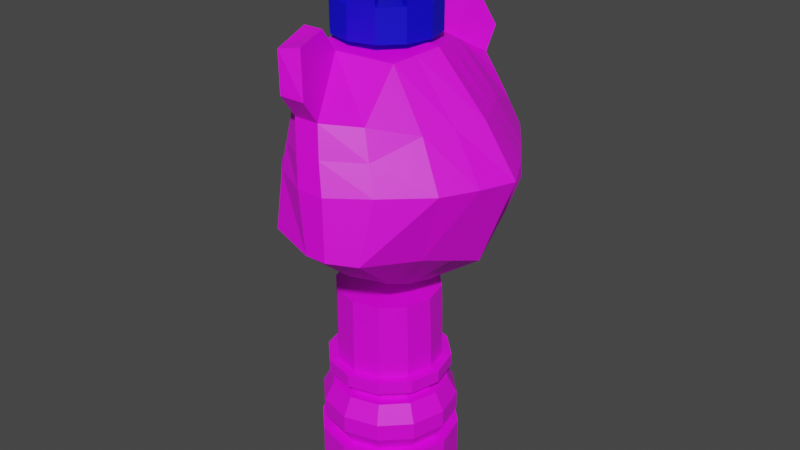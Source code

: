 # Source: QueenLioness.blend  (saved by Blender 2.93.21; exported with 4.5.12 LTS)
import bpy
from mathutils import Matrix  # noqa: F401  (used for matrix-valued properties, if any)

bpy.ops.wm.read_factory_settings(use_empty=True)
scene = bpy.context.scene
scene.name = 'Scene'

# ---- collections
col_collection = bpy.data.collections.new('Collection'); scene.collection.children.link(col_collection)

# ---- images (referenced by path relative to the original .blend; pixels are not part of the script)
import os
ASSET_DIR = os.environ.get("B2B_ASSET_DIR", "")  # directory of the original .blend (textures are referenced by path, not embedded)
HERE = os.path.dirname(os.path.abspath(__file__))  # packed textures are extracted next to this script under _unpacked/

def load_image(name, relpath, width, height, colorspace="sRGB"):
    """Load a texture the original file referenced (path relative to the .blend, or extracted next to this script)."""
    p = next((c for c in (os.path.join(HERE, relpath), os.path.join(ASSET_DIR, relpath)) if relpath and os.path.exists(c)), "")
    if p:
        img = bpy.data.images.load(p, check_existing=True)
        img.name = name
    else:  # same state as the original file: an image datablock whose file is absent (Cycles renders it pink)
        img = bpy.data.images.new(name, width, height)
        img.source = "FILE"
        img.filepath = "//" + (relpath or name)
    img.colorspace_settings.name = colorspace
    return img
img_pallete_jpg = load_image('Pallete.jpg', 'Reference/Pallete.jpg', 1024, 1024, 'sRGB')

# ---- materials (node trees are filled in below, after node groups)
mat_mypalletecolors = bpy.data.materials.new('MyPalleteColors')
mat_mypalletecolors.use_transparent_shadow = False
mat_equipment = bpy.data.materials.new('Equipment')
mat_equipment.use_transparent_shadow = False

# ---- material node trees
mat_mypalletecolors.use_nodes = True; mat_mypalletecolors.node_tree.nodes.clear()
_N = mat_mypalletecolors.node_tree.nodes; _L = mat_mypalletecolors.node_tree.links
n0 = _N.new('ShaderNodeBsdfPrincipled'); n0.name = 'Principled BSDF'; n0.location = (10, 300)
n0.distribution = 'GGX'
n0.subsurface_method = 'BURLEY'
n0.inputs[3].default_value = 1.45
n0.inputs[27].default_value = (0.0, 0.0, 0.0, 1.0)
n0.inputs[28].default_value = 1.0
n1 = _N.new('ShaderNodeOutputMaterial'); n1.name = 'Material Output'; n1.location = (300, 300)
n2 = _N.new('ShaderNodeTexImage'); n2.name = 'Image Texture'; n2.location = (-393, 236)
n2.image = img_pallete_jpg
_L.new(n0.outputs[0], n1.inputs[0])
_L.new(n2.outputs[0], n0.inputs[0])
n1.is_active_output = True
mat_equipment.use_nodes = True; mat_equipment.node_tree.nodes.clear()
_N = mat_equipment.node_tree.nodes; _L = mat_equipment.node_tree.links
n0 = _N.new('ShaderNodeBsdfPrincipled'); n0.name = 'Principled BSDF'; n0.location = (10, 300)
n0.distribution = 'GGX'
n0.subsurface_method = 'BURLEY'
n0.inputs[0].default_value = (0.003321, 0.0, 0.8, 1.0)
n0.inputs[3].default_value = 1.45
n0.inputs[27].default_value = (0.0, 0.0, 0.0, 1.0)
n0.inputs[28].default_value = 1.0
n1 = _N.new('ShaderNodeOutputMaterial'); n1.name = 'Material Output'; n1.location = (300, 300)
_L.new(n0.outputs[0], n1.inputs[0])
n1.is_active_output = True

# ---- world
world_world = bpy.data.worlds.new('World'); scene.world = world_world
world_world.use_nodes = True; world_world.node_tree.nodes.clear()
_N = world_world.node_tree.nodes; _L = world_world.node_tree.links
n0 = _N.new('ShaderNodeOutputWorld'); n0.name = 'World Output'; n0.location = (300, 300)
n1 = _N.new('ShaderNodeBackground'); n1.name = 'Background'; n1.location = (10, 300)
n1.inputs[0].default_value = (0.05088, 0.05088, 0.05088, 1.0)
_L.new(n1.outputs[0], n0.inputs[0])
n0.is_active_output = True
world_world.color = (0.05088, 0.05088, 0.05088)
world_world.use_sun_shadow = False
world_world.sun_shadow_jitter_overblur = 0.0

# ---- meshes
me_cube_002 = bpy.data.meshes.new('Cube.002')
me_cube_002.from_pydata([(-0.1806, 0.07952, 0.5996), (-0.2408, -0.05224, 0.614), (-0.2534, -0.04334, 0.6407), (-0.1935, 0.08539, 0.6468), (-0.2534, 0.05104, 0.6407), (-0.1938, -0.07749, 0.6462), (-0.2556, 0.04689, 0.6575), (-0.2147, 0.07049, 0.6829), (-0.2556, -0.03783, 0.6575), (-0.2147, -0.06373, 0.6827), (-0.2408, 0.05746, 0.6149), (-0.175, -0.07581, 0.588), (-0.07378, -0.1442, 0.5901), (0.1017, -0.09412, 0.9607), (-0.1019, -0.1091, 0.9198), (0.1134, -0.126, 0.5275), (-0.1014, 0.1102, 0.921), (0.1106, 0.1369, 0.5293), (-0.0708, 0.1541, 0.5919), (0.104, 0.09684, 0.9617), (-0.1419, 0.002338, 0.9298), (-0.1116, 0.003626, 0.5087), (0.1146, 0.003381, 0.4828), (0.1277, 0.003381, 0.9739), (-0.04609, 0.2598, 0.6508), (0.1186, 0.1993, 0.8747), (-0.03509, 0.2107, 0.8641), (0.1179, -0.1915, 0.8731), (0.1539, -0.2526, 0.6317), (-0.05249, -0.1937, 0.8884), (-0.04646, -0.2576, 0.6475), (0.1536, 0.2613, 0.6317), (0.1635, 0.2303, 0.7612), (-0.1138, -0.1498, 0.7608), (0.2455, -0.1416, 0.7576), (0.2224, 0.1482, 0.7594), (-0.1135, 0.1554, 0.7623), (0.3095, 0.003277, 0.7564), (-0.2089, 0.002553, 0.7974), (-0.04912, 0.2436, 0.7616), (-0.04997, -0.2353, 0.7596), (0.163, -0.2221, 0.7592), (-0.01543, 0.1227, 0.9696), (0.04345, -0.162, 0.5351), (-0.01301, -0.1213, 0.9683), (0.04635, 0.1738, 0.5374), (-0.0438, 0.003277, 0.9852), (0.004162, 0.003277, 0.4742), (0.1052, 0.3005, 0.6396), (0.05633, 0.2535, 0.887), (0.1052, -0.2902, 0.6396), (0.05657, -0.2457, 0.882), (0.09201, -0.2789, 0.7608), (0.09252, 0.2816, 0.7633), (-0.06028, 0.1227, 0.9696), (-0.01666, -0.162, 0.5468), (-0.05726, -0.1213, 0.9683), (-0.01299, 0.1738, 0.5491), (0.0589, 0.3005, 0.6396), (-0.0785, 0.003277, 0.9852), (-0.06888, 0.003277, 0.4906), (0.001519, -0.2457, 0.882), (0.03417, -0.2789, 0.7608), (0.001164, 0.2535, 0.887), (0.05873, -0.2902, 0.6396), (0.03497, 0.2816, 0.7633), (-0.1952, 0.05824, 0.5731), (-0.1958, -0.05139, 0.5691), (0.1595, 0.003204, 0.006511), (0.1595, 0.003204, 0.09511), (0.139, -0.07334, 0.006511), (0.139, -0.07334, 0.09511), (0.08293, -0.1294, 0.006511), (0.08293, -0.1294, 0.09511), (0.00639, -0.1499, 0.006511), (0.00639, -0.1499, 0.09511), (-0.07015, -0.1294, 0.006511), (-0.07015, -0.1294, 0.09511), (-0.1262, -0.07334, 0.006511), (-0.1262, -0.07334, 0.09511), (-0.1467, 0.003204, 0.006511), (-0.1467, 0.003204, 0.09511), (-0.1262, 0.07975, 0.006511), (-0.1262, 0.07975, 0.09511), (-0.07015, 0.1358, 0.006511), (-0.07015, 0.1358, 0.09511), (0.00639, 0.1563, 0.006511), (0.00639, 0.1563, 0.09511), (0.08293, 0.1358, 0.006511), (0.08293, 0.1358, 0.09511), (0.139, 0.07975, 0.006511), (0.139, 0.07975, 0.09511), (0.1162, -0.0602, 0.09511), (0.1332, 0.003204, 0.09511), (0.06979, -0.1066, 0.09511), (0.00639, -0.1236, 0.09511), (-0.05701, -0.1066, 0.09511), (-0.1034, -0.0602, 0.09511), (-0.1204, 0.003204, 0.09511), (-0.1034, 0.06661, 0.09511), (-0.05701, 0.113, 0.09511), (0.00639, 0.13, 0.09511), (0.06979, 0.113, 0.09511), (0.1162, 0.06661, 0.09511), (0.1355, -0.07136, 0.1332), (0.1555, 0.003204, 0.1332), (0.08096, -0.1259, 0.1332), (0.00639, -0.1459, 0.1332), (-0.06818, -0.1259, 0.1332), (-0.1228, -0.07136, 0.1332), (-0.1427, 0.003204, 0.1332), (-0.1228, 0.07777, 0.1332), (-0.06818, 0.1324, 0.1332), (0.00639, 0.1523, 0.1332), (0.08096, 0.1324, 0.1332), (0.1355, 0.07777, 0.1332), (0.1355, -0.07136, 0.1713), (0.1555, 0.003204, 0.1713), (0.08096, -0.1259, 0.1713), (0.00639, -0.1459, 0.1713), (-0.06818, -0.1259, 0.1713), (-0.1228, -0.07136, 0.1713), (-0.1427, 0.003204, 0.1713), (-0.1228, 0.07777, 0.1713), (-0.06818, 0.1324, 0.1713), (0.00639, 0.1523, 0.1713), (0.08096, 0.1324, 0.1713), (0.1355, 0.07777, 0.1713), (0.1172, -0.06078, 0.2111), (0.1344, 0.003204, 0.2111), (0.07037, -0.1076, 0.2111), (0.00639, -0.1248, 0.2111), (-0.05759, -0.1076, 0.2111), (-0.1044, -0.06078, 0.2111), (-0.1216, 0.003204, 0.2111), (-0.1044, 0.06718, 0.2111), (-0.05759, 0.114, 0.2111), (0.00639, 0.1312, 0.2111), (0.07037, 0.114, 0.2111), (0.1172, 0.06718, 0.2111), (0.09951, -0.05056, 0.2111), (0.1139, 0.003204, 0.2111), (0.06015, -0.08992, 0.2111), (0.00639, -0.1043, 0.2111), (-0.04737, -0.08992, 0.2111), (-0.08673, -0.05056, 0.2111), (-0.1011, 0.003204, 0.2111), (-0.08673, 0.05697, 0.2111), (-0.04737, 0.09632, 0.2111), (0.00639, 0.1107, 0.2111), (0.06015, 0.09632, 0.2111), (0.09951, 0.05697, 0.2111), (0.09951, -0.05056, 0.2278), (0.1139, 0.003204, 0.2278), (0.06015, -0.08992, 0.2278), (0.00639, -0.1043, 0.2278), (-0.04737, -0.08992, 0.2278), (-0.08673, -0.05056, 0.2278), (-0.1011, 0.003204, 0.2278), (-0.08673, 0.05697, 0.2278), (-0.04737, 0.09632, 0.2278), (0.00639, 0.1107, 0.2278), (0.06015, 0.09632, 0.2278), (0.09951, 0.05697, 0.2278), (0.1233, -0.06427, 0.2418), (0.1413, 0.003204, 0.2418), (0.07386, -0.1137, 0.2418), (0.00639, -0.1317, 0.2418), (-0.06108, -0.1137, 0.2418), (-0.1105, -0.06427, 0.2418), (-0.1286, 0.003204, 0.2418), (-0.1105, 0.07068, 0.2418), (-0.06108, 0.1201, 0.2418), (0.00639, 0.1381, 0.2418), (0.07386, 0.1201, 0.2418), (0.1233, 0.07068, 0.2418), (0.1233, -0.06427, 0.2695), (0.1413, 0.003204, 0.2695), (0.07386, -0.1137, 0.2695), (0.00639, -0.1317, 0.2695), (-0.06108, -0.1137, 0.2695), (-0.1105, -0.06427, 0.2695), (-0.1286, 0.003204, 0.2695), (-0.1105, 0.07068, 0.2695), (-0.06108, 0.1201, 0.2695), (0.00639, 0.1381, 0.2695), (0.07386, 0.1201, 0.2695), (0.1233, 0.07068, 0.2695), (0.1056, -0.05406, 0.2695), (0.1209, 0.003204, 0.2695), (0.06366, -0.09598, 0.2695), (0.00639, -0.1113, 0.2695), (-0.05087, -0.09598, 0.2695), (-0.0928, -0.05406, 0.2695), (-0.1081, 0.003204, 0.2695), (-0.0928, 0.06047, 0.2695), (-0.05087, 0.1024, 0.2695), (0.00639, 0.1177, 0.2695), (0.06366, 0.1024, 0.2695), (0.1056, 0.06047, 0.2695), (0.1056, -0.0591, 0.4404), (0.1209, -0.00417, 0.4404), (0.06366, -0.09736, 0.4404), (0.00639, -0.1113, 0.4404), (-0.05087, -0.09598, 0.4404), (-0.0928, -0.05406, 0.4404), (-0.1081, 0.003204, 0.4404), (-0.0928, 0.06047, 0.4404), (-0.05087, 0.1024, 0.4404), (0.00639, 0.1177, 0.4404), (0.06366, 0.101, 0.4404), (0.1056, 0.05543, 0.4404), (-0.2186, 0.3174, 0.2599), (-0.2186, 0.3174, 0.6027), (-0.2083, 0.3174, 0.2599), (-0.2083, 0.3174, 0.6027), (-0.2186, 0.2302, 0.2599), (-0.2186, 0.2302, 0.6027), (-0.2083, 0.2302, 0.2599), (-0.2083, 0.2302, 0.6027), (-0.1971, 0.2738, 0.2599), (-0.1971, 0.2738, 0.6426), (-0.2265, 0.2738, 0.2599), (-0.2265, 0.2738, 0.6426), (-0.1929, 0.3467, 0.2566), (-0.2385, 0.3467, 0.2566), (-0.1817, 0.2738, 0.2566), (-0.2385, 0.2008, 0.2566), (-0.1929, 0.2008, 0.2566), (-0.2464, 0.2738, 0.2566), (-0.1929, 0.3467, 0.1937), (-0.2385, 0.3467, 0.1937), (-0.1817, 0.2738, 0.1937), (-0.2385, 0.2008, 0.1937), (-0.1929, 0.2008, 0.1937), (-0.2464, 0.2738, 0.1937), (-0.2074, 0.2956, 0.1937), (-0.2225, 0.2956, 0.1937), (-0.1963, 0.2738, 0.1937), (-0.2225, 0.252, 0.1937), (-0.2074, 0.252, 0.1937), (-0.2304, 0.2738, 0.1937), (-0.2074, 0.2956, 0.08438), (-0.2225, 0.2956, 0.08438), (-0.1963, 0.2738, 0.08438), (-0.2225, 0.252, 0.08438), (-0.2074, 0.252, 0.08438), (-0.2304, 0.2738, 0.08438), (-0.1938, 0.3111, 0.08195), (-0.2361, 0.3111, 0.08195), (-0.1827, 0.2744, 0.08195), (-0.2361, 0.2377, 0.08195), (-0.1938, 0.2377, 0.08195), (-0.244, 0.2744, 0.08195), (-0.1938, 0.3111, 0.04188), (-0.2361, 0.3111, 0.04188), (-0.1827, 0.2744, 0.04188), (-0.2361, 0.2377, 0.04188), (-0.1938, 0.2377, 0.04188), (-0.244, 0.2744, 0.04188), (-0.2793, 0.004205, 0.6323), (-0.2561, 0.003659, 0.6956), (-0.2797, 0.00491, 0.6548), (-0.263, 0.002653, 0.6077), (-0.2054, 0.00245, 0.5526), (-0.08648, -0.1761, 0.6638), (-0.08423, 0.1872, 0.6647), (-0.1292, -0.1226, 0.6568), (-0.1097, -0.09844, 0.5898), (-0.135, 0.004215, 0.5216), (-0.1271, 0.1375, 0.6573), (-0.1067, 0.1103, 0.5924), (-0.2332, 0.003814, 0.7423), (-0.1639, 0.1109, 0.719), (-0.1642, -0.1027, 0.7177), (-0.129, -0.04728, 0.5489), (-0.1256, 0.06305, 0.555), (0.2345, 0.003319, 0.5674), (0.2015, -0.1321, 0.6123), (0.1996, 0.1413, 0.6137), (0.1416, 0.2148, 0.8191), (-0.09992, -0.13, 0.8391), (0.1886, -0.1179, 0.8516), (0.1782, 0.1225, 0.8531), (-0.1014, 0.1332, 0.8406), (0.2386, 0.003329, 0.8577), (-0.1828, 0.002447, 0.8621), (-0.05123, -0.2191, 0.8098), (0.1405, -0.2068, 0.8162), (0.07282, -0.2629, 0.8214), (0.07295, 0.2664, 0.8252), (0.01807, 0.2664, 0.8252), (0.01784, -0.2629, 0.8214), (-0.05099, 0.2271, 0.8129), (-0.2186, 0.3174, 0.2652), (-0.2083, 0.3174, 0.2652), (-0.2083, 0.2302, 0.2652), (-0.2186, 0.2302, 0.2652), (-0.2265, 0.2738, 0.2651), (-0.1971, 0.2738, 0.2651), (-0.05087, -0.09598, 0.3908), (-0.0928, -0.05406, 0.3908), (0.1056, 0.05795, 0.3908), (0.1209, -0.000483, 0.3908), (0.1056, -0.05658, 0.3908), (0.06366, -0.09667, 0.3908), (-0.05087, 0.1024, 0.3908), (0.00639, 0.1177, 0.3908), (-0.1081, 0.003204, 0.3908), (0.00639, -0.1113, 0.3908), (0.06366, 0.1017, 0.3908), (-0.0928, 0.06047, 0.3908), (-0.2711, 0.02671, 0.6356), (-0.2373, 0.0372, 0.692), (-0.2574, 0.03065, 0.6131), (-0.1227, 0.06132, 0.9245), (0.1126, 0.07012, 0.4994), (0.1159, 0.05011, 0.9678), (-0.09468, 0.07043, 0.537), (-0.1727, 0.07699, 0.7882), (0.2709, 0.07575, 0.7579), (-0.02961, 0.06297, 0.9774), (0.02473, 0.08853, 0.4947), (-0.06939, 0.06297, 0.9774), (-0.04828, 0.08853, 0.5065), (-0.2685, 0.02706, 0.6557), (-0.2022, 0.03083, 0.5608), (-0.128, 0.03625, 0.5363), (-0.2037, 0.05529, 0.7364), (0.217, 0.07231, 0.5906), (-0.1505, 0.07105, 0.8544), (0.2084, 0.06293, 0.8554), (-0.2685, -0.01751, 0.6557), (-0.09655, -0.0608, 0.5356), (0.114, -0.0613, 0.4986), (-0.1217, -0.06056, 0.9239), (0.1147, -0.04537, 0.9673), (-0.1727, -0.07392, 0.7871), (0.2825, -0.06918, 0.757), (-0.02841, -0.059, 0.9767), (0.02328, -0.07935, 0.4936), (-0.06788, -0.059, 0.9767), (-0.05011, -0.07935, 0.5054), (-0.2026, -0.02491, 0.5586), (-0.2711, -0.01848, 0.6356), (-0.2373, -0.02952, 0.6917), (-0.2574, -0.02533, 0.6128), (-0.2037, -0.04765, 0.7349), (-0.1301, -0.02371, 0.5327), (0.218, -0.06441, 0.5898), (-0.1498, -0.07007, 0.8537), (0.2136, -0.05727, 0.8546), (-0.06028, 0.1534, 1.018), (-0.01543, 0.1534, 1.018), (-0.03202, 0.2355, 1.036), (0.02436, 0.2479, 1.028), (0.05657, -0.2785, 0.9293), (0.01957, -0.2435, 1.011), (-0.02444, -0.2548, 1.003), (0.001519, -0.2785, 0.9293), (-0.03202, 0.1828, 0.9316), (-0.05726, -0.1541, 1.016), (-0.01301, -0.1541, 1.016), (-0.02444, -0.1908, 0.9201), (0.05633, 0.2842, 0.9357), (0.001164, 0.2842, 0.9357), (0.01957, -0.1795, 0.9279), (0.02436, 0.1952, 0.9238), (-0.02481, -0.1952, 0.9277), (-0.004465, -0.2383, 0.8978), (-0.03175, 0.1879, 0.9395), (-0.0539, 0.1408, 0.9693), (-0.004465, -0.264, 0.9349), (-0.03175, 0.2292, 1.021), (-0.0539, 0.1649, 1.007), (-0.05054, -0.1665, 1.003), (-0.05054, -0.1408, 0.9655), (-0.005745, 0.2433, 0.9046), (-0.02481, -0.2454, 0.9928), (-0.005745, 0.2674, 0.9427), (-0.008743, -0.1902, 0.9314), (0.0116, -0.2332, 0.9015), (-0.01574, 0.1823, 0.9426), (-0.03789, 0.1351, 0.9724), (0.0116, -0.259, 0.9386), (-0.01574, 0.2236, 1.024), (-0.03789, 0.1592, 1.011), (-0.03447, -0.1614, 1.006), (-0.03447, -0.1357, 0.9692), (0.01026, 0.2377, 0.9076), (-0.008743, -0.2404, 0.9966), (0.01026, 0.2618, 0.9458), (0.04232, 0.07947, 1.053), (-3.26e-09, 0.09081, 1.053), (-3.213e-09, 0.1164, 0.9839), (-3.213e-09, 0.1164, 1.053), (0.05512, 0.1016, 0.9839), (0.05512, 0.1016, 1.053), (0.09547, 0.06129, 0.9839), (0.09547, 0.06129, 1.053), (0.1102, 0.00617, 0.9839), (0.1102, 0.00617, 1.053), (0.09547, -0.04895, 0.9839), (0.09547, -0.04895, 1.053), (0.05512, -0.0893, 0.9839), (0.05512, -0.0893, 1.053), (1.343e-08, -0.1041, 0.9839), (1.343e-08, -0.1041, 1.053), (-0.05512, -0.0893, 0.9839), (-0.05512, -0.0893, 1.053), (-0.09547, -0.04895, 0.9839), (-0.09547, -0.04895, 1.053), (-0.1102, 0.00617, 0.9839), (-0.1102, 0.00617, 1.053), (-0.09547, 0.06129, 0.9839), (-0.09547, 0.06129, 1.053), (-0.05512, 0.1016, 0.9839), (-0.05512, 0.1016, 1.053), (0.0733, 0.04849, 1.053), (0.08464, 0.00617, 1.053), (0.0733, -0.03615, 1.053), (0.04232, -0.06713, 1.053), (9.521e-09, -0.07847, 1.053), (-0.04232, -0.06713, 1.053), (-0.0733, -0.03615, 1.053), (-0.08464, 0.00617, 1.053), (-0.0733, 0.04849, 1.053), (-0.04232, 0.07947, 1.053), (0.08464, 0.00617, 1.118), (0.1102, 0.00617, 1.118), (0.09547, 0.06129, 1.118), (0.0733, 0.04849, 1.118), (-3.26e-09, 0.09081, 1.118), (-0.04232, 0.07947, 1.118), (0.04232, -0.06713, 1.118), (0.05512, -0.0893, 1.118), (-0.0733, 0.04849, 1.118), (-0.08464, 0.00617, 1.118), (0.05512, 0.1016, 1.118), (0.09547, -0.04895, 1.118), (0.0733, -0.03615, 1.118), (-0.04232, -0.06713, 1.118), (-0.05512, -0.0893, 1.118), (-0.0733, -0.03615, 1.118), (1.343e-08, -0.1041, 1.118), (9.521e-09, -0.07847, 1.118), (-0.1102, 0.00617, 1.118), (-0.09547, -0.04895, 1.118), (0.04232, 0.07947, 1.118), (-3.213e-09, 0.1164, 1.118), (-0.05512, 0.1016, 1.118), (-0.09547, 0.06129, 1.118)], [], [(342, 55, 12, 333), (58, 57, 18, 24), (61, 363, 29), (325, 313, 7, 6), (9, 8, 2, 5), (325, 6, 4, 312), (344, 346, 1, 2), (312, 314, 263, 260), (6, 7, 3, 4), (351, 336, 13, 282), (341, 59, 20, 335), (324, 60, 21, 318), (350, 335, 20, 286), (282, 13, 27, 288), (323, 54, 16, 315), (331, 317, 23, 285), (292, 61, 29, 287), (284, 16, 26, 293), (330, 315, 16, 284), (54, 360, 26, 16), (55, 64, 30, 12), (287, 29, 14, 281), (280, 25, 19, 283), (31, 279, 17), (30, 265, 12), (36, 266, 270, 273), (18, 266, 24), (64, 62, 40, 30), (316, 329, 277, 22), (15, 278, 28), (333, 12, 268, 275, 348), (334, 349, 278, 15), (58, 65, 53, 48), (50, 43, 15, 28), (291, 63, 49, 290), (322, 45, 17, 316), (48, 53, 32, 31), (321, 46, 23, 317), (339, 44, 13, 336), (290, 49, 25, 280), (293, 26, 63, 291), (24, 39, 65, 58), (50, 52, 62, 64), (43, 50, 64, 55), (289, 51, 61, 292), (321, 42, 54, 323), (322, 47, 60, 324), (339, 46, 59, 341), (48, 45, 57, 58), (340, 43, 55, 342), (44, 366, 27, 13), (45, 48, 31, 17), (49, 367, 25), (340, 47, 22, 334), (28, 41, 52, 50), (268, 267, 5, 11), (288, 27, 51, 289), (68, 69, 71, 70), (70, 71, 73, 72), (72, 73, 75, 74), (74, 75, 77, 76), (76, 77, 79, 78), (78, 79, 81, 80), (80, 81, 83, 82), (82, 83, 85, 84), (84, 85, 87, 86), (86, 87, 89, 88), (77, 75, 95, 96), (88, 89, 91, 90), (90, 91, 69, 68), (68, 70, 72, 74, 76, 78, 80, 82, 84, 86, 88, 90), (102, 101, 113, 114), (69, 91, 103, 93), (71, 69, 93, 92), (75, 73, 94, 95), (91, 89, 102, 103), (73, 71, 92, 94), (89, 87, 101, 102), (87, 85, 100, 101), (85, 83, 99, 100), (83, 81, 98, 99), (81, 79, 97, 98), (79, 77, 96, 97), (107, 106, 118, 119), (99, 98, 110, 111), (96, 95, 107, 108), (103, 102, 114, 115), (92, 93, 105, 104), (100, 99, 111, 112), (97, 96, 108, 109), (93, 103, 115, 105), (94, 92, 104, 106), (101, 100, 112, 113), (98, 97, 109, 110), (95, 94, 106, 107), (119, 118, 130, 131), (114, 113, 125, 126), (111, 110, 122, 123), (108, 107, 119, 120), (115, 114, 126, 127), (104, 105, 117, 116), (112, 111, 123, 124), (109, 108, 120, 121), (105, 115, 127, 117), (106, 104, 116, 118), (113, 112, 124, 125), (110, 109, 121, 122), (134, 133, 145, 146), (126, 125, 137, 138), (123, 122, 134, 135), (120, 119, 131, 132), (127, 126, 138, 139), (116, 117, 129, 128), (124, 123, 135, 136), (121, 120, 132, 133), (117, 127, 139, 129), (118, 116, 128, 130), (125, 124, 136, 137), (122, 121, 133, 134), (146, 145, 157, 158), (131, 130, 142, 143), (138, 137, 149, 150), (135, 134, 146, 147), (132, 131, 143, 144), (139, 138, 150, 151), (128, 129, 141, 140), (136, 135, 147, 148), (133, 132, 144, 145), (129, 139, 151, 141), (130, 128, 140, 142), (137, 136, 148, 149), (161, 160, 172, 173), (143, 142, 154, 155), (150, 149, 161, 162), (147, 146, 158, 159), (144, 143, 155, 156), (151, 150, 162, 163), (140, 141, 153, 152), (148, 147, 159, 160), (145, 144, 156, 157), (141, 151, 163, 153), (142, 140, 152, 154), (149, 148, 160, 161), (166, 164, 176, 178), (158, 157, 169, 170), (155, 154, 166, 167), (162, 161, 173, 174), (159, 158, 170, 171), (156, 155, 167, 168), (163, 162, 174, 175), (152, 153, 165, 164), (160, 159, 171, 172), (157, 156, 168, 169), (153, 163, 175, 165), (154, 152, 164, 166), (177, 187, 199, 189), (173, 172, 184, 185), (170, 169, 181, 182), (167, 166, 178, 179), (174, 173, 185, 186), (171, 170, 182, 183), (168, 167, 179, 180), (175, 174, 186, 187), (164, 165, 177, 176), (172, 171, 183, 184), (169, 168, 180, 181), (165, 175, 187, 177), (301, 300, 204, 205), (178, 176, 188, 190), (185, 184, 196, 197), (182, 181, 193, 194), (179, 178, 190, 191), (186, 185, 197, 198), (183, 182, 194, 195), (180, 179, 191, 192), (187, 186, 198, 199), (176, 177, 189, 188), (184, 183, 195, 196), (181, 180, 192, 193), (200, 201, 211, 210, 209, 208, 207, 206, 205, 204, 203, 202), (303, 302, 211, 201), (305, 304, 200, 202), (307, 306, 208, 209), (308, 301, 205, 206), (309, 305, 202, 203), (310, 307, 209, 210), (311, 308, 206, 207), (300, 309, 203, 204), (302, 310, 210, 211), (304, 303, 201, 200), (306, 311, 207, 208), (294, 213, 215, 295), (299, 221, 219, 296), (296, 219, 217, 297), (298, 223, 213, 294), (212, 214, 224, 225), (221, 215, 213, 223), (219, 221, 223, 217), (214, 220, 226, 224), (297, 217, 223, 298), (295, 215, 221, 299), (228, 227, 233, 234), (226, 228, 234, 232), (218, 216, 227, 228), (222, 212, 225, 229), (220, 218, 228, 226), (216, 222, 229, 227), (233, 235, 241, 239), (235, 231, 237, 241), (225, 224, 230, 231), (229, 225, 231, 235), (227, 229, 235, 233), (224, 226, 232, 230), (240, 239, 245, 246), (238, 240, 246, 244), (230, 232, 238, 236), (232, 234, 240, 238), (234, 233, 239, 240), (231, 230, 236, 237), (242, 244, 250, 248), (245, 247, 253, 251), (237, 236, 242, 243), (241, 237, 243, 247), (239, 241, 247, 245), (236, 238, 244, 242), (249, 248, 254, 255), (252, 251, 257, 258), (244, 246, 252, 250), (246, 245, 251, 252), (243, 242, 248, 249), (247, 243, 249, 253), (256, 258, 257, 259), (254, 256, 259, 255), (253, 249, 255, 259), (251, 253, 259, 257), (248, 250, 256, 254), (250, 252, 258, 256), (271, 0, 3, 270), (3, 0, 10, 4), (67, 11, 1), (332, 262, 260, 344), (332, 345, 261, 262), (265, 30, 40, 33), (318, 21, 269, 327), (24, 266, 36, 39), (265, 33, 274, 267), (5, 267, 274, 9), (3, 7, 273, 270), (345, 347, 272, 261), (313, 328, 273, 7), (337, 38, 272, 347), (12, 265, 267, 268), (266, 18, 271, 270), (319, 36, 273, 328), (2, 1, 11, 5), (11, 67, 275, 268), (348, 343, 264, 269), (0, 271, 276, 66), (326, 327, 269, 264), (314, 10, 66, 326), (343, 67, 1, 346), (0, 66, 10), (349, 277, 37, 338), (28, 278, 34, 41), (329, 279, 35, 320), (279, 31, 32, 35), (41, 288, 289, 52), (52, 289, 292, 62), (39, 293, 291, 65), (53, 290, 280, 32), (65, 291, 290, 53), (32, 280, 283, 35), (40, 287, 281, 33), (319, 330, 284, 36), (36, 284, 293, 39), (62, 292, 287, 40), (320, 331, 285, 37), (34, 282, 288, 41), (337, 350, 286, 38), (338, 351, 282, 34), (214, 295, 299, 220), (216, 297, 298, 222), (222, 298, 294, 212), (218, 296, 297, 216), (220, 299, 296, 218), (212, 294, 295, 214), (196, 195, 311, 306), (188, 189, 303, 304), (199, 198, 310, 302), (192, 191, 309, 300), (195, 194, 308, 311), (198, 197, 307, 310), (191, 190, 305, 309), (194, 193, 301, 308), (197, 196, 306, 307), (190, 188, 304, 305), (189, 199, 302, 303), (193, 192, 300, 301), (42, 367, 355, 353), (35, 283, 331, 320), (38, 286, 330, 319), (277, 329, 320, 37), (263, 314, 326, 264), (66, 276, 327, 326), (38, 319, 328, 272), (261, 272, 328, 313), (18, 318, 327, 276, 271), (45, 322, 324, 57), (46, 321, 323, 59), (42, 321, 317, 19), (47, 322, 316, 22), (17, 279, 329, 316), (286, 20, 315, 330), (283, 19, 317, 331), (59, 323, 315, 20), (57, 324, 318, 18), (4, 10, 314, 312), (262, 325, 312, 260), (262, 261, 313, 325), (37, 285, 351, 338), (33, 281, 350, 337), (278, 349, 338, 34), (264, 343, 346, 263), (275, 67, 343, 348), (33, 337, 347, 274), (9, 274, 347, 345), (8, 9, 345, 332), (8, 332, 344, 2), (43, 340, 334, 15), (47, 340, 342, 60), (44, 339, 341, 56), (46, 339, 336, 23), (22, 277, 349, 334), (21, 333, 348, 269), (281, 14, 335, 350), (56, 341, 335, 14), (285, 23, 336, 351), (260, 263, 346, 344), (60, 342, 333, 21), (44, 56, 361, 362), (353, 355, 354, 352), (367, 49, 364, 355), (352, 354, 373, 374), (49, 63, 365, 364), (363, 61, 369, 368), (366, 44, 362, 357), (364, 365, 354, 355), (61, 51, 356, 359), (54, 352, 374, 371), (356, 357, 358, 359), (26, 360, 63), (362, 361, 358, 357), (51, 366, 357, 356), (365, 63, 377, 379), (54, 42, 353, 352), (29, 363, 56, 14), (27, 366, 51), (25, 367, 42, 19), (368, 369, 381, 380), (372, 378, 390, 384), (374, 373, 385, 386), (379, 377, 389, 391), (360, 54, 371, 370), (354, 365, 379, 373), (361, 56, 376, 375), (61, 359, 372, 369), (56, 363, 368, 376), (358, 361, 375, 378), (63, 360, 370, 377), (359, 358, 378, 372), (382, 383, 386, 385), (388, 380, 390, 387), (389, 382, 385, 391), (380, 381, 384, 390), (378, 375, 387, 390), (375, 376, 388, 387), (371, 374, 386, 383), (370, 371, 383, 382), (373, 379, 391, 385), (377, 370, 382, 389), (369, 372, 384, 381), (376, 368, 380, 388), (423, 424, 443, 441), (424, 411, 447, 443), (394, 395, 397, 396), (392, 418, 431, 448), (409, 423, 441, 442), (396, 397, 399, 398), (399, 397, 438, 430), (427, 393, 432, 433), (398, 399, 401, 400), (417, 427, 433, 450), (419, 420, 440, 428), (400, 401, 403, 402), (449, 450, 433, 432), (425, 426, 436, 437), (402, 403, 405, 404), (451, 446, 437, 436), (401, 399, 418, 419), (404, 405, 407, 406), (447, 442, 441, 443), (405, 403, 420, 421), (406, 407, 409, 408), (444, 435, 434, 445), (409, 407, 422, 423), (408, 409, 411, 410), (439, 429, 428, 440), (413, 411, 424, 425), (410, 411, 413, 412), (430, 438, 448, 431), (397, 395, 393, 392), (412, 413, 415, 414), (417, 415, 426, 427), (392, 393, 427, 426, 425, 424, 423, 422, 421, 420, 419, 418), (414, 415, 417, 416), (411, 409, 442, 447), (407, 405, 435, 444), (416, 417, 395, 394), (394, 396, 398, 400, 402, 404, 406, 408, 410, 412, 414, 416), (420, 403, 439, 440), (413, 425, 437, 446), (393, 395, 449, 432), (403, 401, 429, 439), (415, 413, 446, 451), (395, 417, 450, 449), (401, 419, 428, 429), (421, 422, 445, 434), (405, 421, 434, 435), (422, 407, 444, 445), (397, 392, 448, 438), (418, 399, 430, 431), (426, 415, 451, 436)])
me_cube_002.polygons.foreach_set('material_index', [0, 0, 0, 0, 0, 0, 0, 0, 0, 0, 0, 0, 0, 0, 0, 0, 0, 0, 0, 0, 0, 0, 0, 0, 0, 0, 0, 0, 0, 0, 0, 0, 0, 0, 0, 0, 0, 0, 0, 0, 0, 0, 0, 0, 0, 0, 0, 0, 0, 0, 0, 0, 0, 0, 0, 0, 0, 0, 0, 0, 0, 0, 0, 0, 0, 0, 0, 0, 0, 0, 0, 0, 0, 0, 0, 0, 0, 0, 0, 0, 0, 0, 0, 0, 0, 0, 0, 0, 0, 0, 0, 0, 0, 0, 0, 0, 0, 0, 0, 0, 0, 0, 0, 0, 0, 0, 0, 0, 0, 0, 0, 0, 0, 0, 0, 0, 0, 0, 0, 0, 0, 0, 0, 0, 0, 0, 0, 0, 0, 0, 0, 0, 0, 0, 0, 0, 0, 0, 0, 0, 0, 0, 0, 0, 0, 0, 0, 0, 0, 0, 0, 0, 0, 0, 0, 0, 0, 0, 0, 0, 0, 0, 0, 0, 0, 0, 0, 0, 0, 0, 0, 0, 0, 0, 0, 0, 0, 0, 0, 0, 0, 0, 0, 0, 0, 0, 0, 0, 0, 0, 0, 0, 0, 0, 0, 1, 0, 0, 1, 0, 0, 1, 1, 1, 1, 1, 1, 1, 1, 1, 1, 1, 1, 1, 1, 1, 1, 1, 1, 1, 1, 1, 1, 1, 1, 1, 1, 1, 1, 1, 1, 1, 1, 1, 1, 1, 1, 0, 0, 0, 0, 0, 0, 0, 0, 0, 0, 0, 0, 0, 0, 0, 0, 0, 0, 0, 0, 0, 0, 0, 0, 0, 0, 0, 0, 0, 0, 0, 0, 0, 0, 0, 0, 0, 0, 0, 0, 0, 0, 0, 0, 0, 0, 0, 0, 0, 0, 0, 0, 0, 0, 0, 0, 0, 0, 0, 0, 0, 0, 0, 0, 0, 0, 0, 0, 0, 0, 0, 0, 0, 0, 0, 0, 0, 0, 0, 0, 0, 0, 0, 0, 0, 0, 0, 0, 0, 0, 0, 0, 0, 0, 0, 0, 0, 0, 0, 0, 0, 0, 0, 0, 0, 0, 0, 0, 0, 0, 0, 0, 0, 0, 0, 0, 0, 0, 0, 0, 0, 0, 0, 0, 0, 0, 0, 0, 0, 0, 0, 0, 0, 0, 0, 0, 0, 0, 0, 0, 0, 0, 0, 0, 0, 1, 1, 1, 1, 1, 1, 1, 1, 1, 1, 1, 1, 1, 1, 1, 1, 1, 1, 1, 1, 1, 1, 1, 1, 1, 1, 1, 1, 1, 1, 1, 1, 1, 1, 1, 1, 1, 1, 1, 1, 1, 1, 1, 1, 1, 1, 1, 1, 1, 1])
_uv = me_cube_002.uv_layers.new(name='UVMap')
_uv.uv.foreach_set('vector', [0.7842, 0.4415, 0.7843, 0.4415, 0.7843, 0.4415, 0.7842, 0.4415, 0.7841, 0.4415, 0.7841, 0.4415, 0.7841, 0.4415, 0.7841, 0.4415, 0.397, 0.1705, 0.3971, 0.1705, 0.397, 0.1706, 0.3978, 0.1697, 0.3978, 0.1702, 0.3979, 0.1702, 0.3979, 0.1697, 0.3979, 0.1702, 0.3979, 0.1706, 0.398, 0.1706, 0.398, 0.1702, 0.8539, 0.02411, 0.8539, 0.02422, 0.8539, 0.02422, 0.8539, 0.02411, 0.7836, 0.4413, 0.7837, 0.4413, 0.7837, 0.4413, 0.7836, 0.4413, 0.7836, 0.4415, 0.7837, 0.4415, 0.7837, 0.4414, 0.7836, 0.4414, 0.3975, 0.1702, 0.3975, 0.1706, 0.3976, 0.1706, 0.3976, 0.1702, 0.3978, 0.1696, 0.3979, 0.1696, 0.3979, 0.1696, 0.3978, 0.1696, 0.3972, 0.1705, 0.3973, 0.1705, 0.3973, 0.1706, 0.3972, 0.1706, 0.7842, 0.4415, 0.7842, 0.4415, 0.7842, 0.4415, 0.7842, 0.4415, 0.3978, 0.1699, 0.3979, 0.1699, 0.3979, 0.17, 0.3978, 0.17, 0.3978, 0.1696, 0.3979, 0.1696, 0.3979, 0.1697, 0.3978, 0.1697, 0.3973, 0.1705, 0.3974, 0.1705, 0.3974, 0.1706, 0.3973, 0.1706, 0.3978, 0.1695, 0.3979, 0.1695, 0.3979, 0.1695, 0.3978, 0.1695, 0.3978, 0.1709, 0.3979, 0.1709, 0.3979, 0.1711, 0.3978, 0.1711, 0.3978, 0.1701, 0.3979, 0.1701, 0.3979, 0.1702, 0.3978, 0.1702, 0.3978, 0.17, 0.3979, 0.17, 0.3979, 0.1701, 0.3978, 0.1701, 0.3974, 0.1705, 0.3974, 0.1705, 0.3975, 0.1706, 0.3974, 0.1706, 0.7843, 0.4415, 0.7843, 0.4415, 0.7843, 0.4415, 0.7843, 0.4415, 0.3978, 0.1697, 0.3979, 0.1697, 0.3979, 0.1698, 0.3978, 0.1698, 0.3978, 0.1693, 0.3979, 0.1693, 0.3979, 0.1694, 0.3978, 0.1694, 0.3975, 0.1693, 0.3976, 0.1694, 0.3975, 0.1694, 0.7838, 0.441, 0.7838, 0.4411, 0.7838, 0.4411, 0.3977, 0.1701, 0.3976, 0.1701, 0.3976, 0.1701, 0.3977, 0.1701, 0.7838, 0.4412, 0.7838, 0.4412, 0.7838, 0.4413, 0.3975, 0.1709, 0.3977, 0.1709, 0.3977, 0.1711, 0.3975, 0.1711, 0.3975, 0.1695, 0.3976, 0.1695, 0.3976, 0.1695, 0.3975, 0.1695, 0.3975, 0.1696, 0.3976, 0.1696, 0.3975, 0.1697, 0.7842, 0.4415, 0.7843, 0.4415, 0.7843, 0.4415, 0.7842, 0.4415, 0.7842, 0.4415, 0.3975, 0.1696, 0.3976, 0.1696, 0.3976, 0.1696, 0.3975, 0.1696, 0.3975, 0.1703, 0.3977, 0.1703, 0.3977, 0.1703, 0.3975, 0.1703, 0.7834, 0.4407, 0.7834, 0.4407, 0.7834, 0.4407, 0.7834, 0.4407, 0.3978, 0.1703, 0.3979, 0.1703, 0.3979, 0.1703, 0.3978, 0.1703, 0.7834, 0.4407, 0.7834, 0.4407, 0.7834, 0.4407, 0.7834, 0.4407, 0.3968, 0.1693, 0.3968, 0.1693, 0.3968, 0.1693, 0.3968, 0.1693, 0.3968, 0.1693, 0.3968, 0.1693, 0.3968, 0.1693, 0.3968, 0.1693, 0.3968, 0.1693, 0.3968, 0.1693, 0.3968, 0.1693, 0.3968, 0.1693, 0.3968, 0.1693, 0.3968, 0.1693, 0.3968, 0.1693, 0.3968, 0.1693, 0.3978, 0.1702, 0.3979, 0.1702, 0.3979, 0.1703, 0.3978, 0.1703, 0.3975, 0.1702, 0.3977, 0.1702, 0.3977, 0.1703, 0.3975, 0.1703, 0.3975, 0.1709, 0.3977, 0.1709, 0.3977, 0.1709, 0.3975, 0.1709, 0.7843, 0.4414, 0.7843, 0.4414, 0.7843, 0.4415, 0.7843, 0.4415, 0.3978, 0.1709, 0.3979, 0.1709, 0.3979, 0.1709, 0.3978, 0.1709, 0.3973, 0.1705, 0.3974, 0.1705, 0.3974, 0.1705, 0.3973, 0.1705, 0.7842, 0.4414, 0.7842, 0.4414, 0.7842, 0.4415, 0.7842, 0.4415, 0.3972, 0.1705, 0.3973, 0.1705, 0.3973, 0.1705, 0.3972, 0.1705, 0.7841, 0.4414, 0.7841, 0.4414, 0.7841, 0.4415, 0.7841, 0.4415, 0.7842, 0.4414, 0.7843, 0.4414, 0.7843, 0.4415, 0.7842, 0.4415, 0.3968, 0.1693, 0.3968, 0.1693, 0.3968, 0.1693, 0.3968, 0.1693, 0.7834, 0.4407, 0.7834, 0.4407, 0.7834, 0.4407, 0.7834, 0.4407, 0.3968, 0.1693, 0.3968, 0.1693, 0.3968, 0.1693, 0.7834, 0.4407, 0.7834, 0.4407, 0.7834, 0.4407, 0.7834, 0.4407, 0.3968, 0.1693, 0.3977, 0.1697, 0.3977, 0.1709, 0.3968, 0.1693, 0.7838, 0.4411, 0.7838, 0.4411, 0.7841, 0.4413, 0.7842, 0.4413, 0.3973, 0.1695, 0.3968, 0.1693, 0.3979, 0.1709, 0.3978, 0.1709, 0.3986, 0.1702, 0.3986, 0.1711, 0.3984, 0.1711, 0.3984, 0.1702, 0.3984, 0.1702, 0.3984, 0.1711, 0.3983, 0.1711, 0.3983, 0.1702, 0.3983, 0.1702, 0.3983, 0.1711, 0.3981, 0.1711, 0.3981, 0.1702, 0.3981, 0.1702, 0.3981, 0.1711, 0.398, 0.1711, 0.398, 0.1702, 0.398, 0.1702, 0.398, 0.1711, 0.3978, 0.1711, 0.3978, 0.1702, 0.3978, 0.1702, 0.3978, 0.1711, 0.3977, 0.1711, 0.3977, 0.1702, 0.3977, 0.1702, 0.3977, 0.1711, 0.3976, 0.1711, 0.3976, 0.1702, 0.3976, 0.1702, 0.3976, 0.1711, 0.3974, 0.1711, 0.3974, 0.1702, 0.3974, 0.1702, 0.3974, 0.1711, 0.3973, 0.1711, 0.3973, 0.1702, 0.3973, 0.1702, 0.3973, 0.1711, 0.3971, 0.1711, 0.3971, 0.1702, 0.398, 0.1711, 0.3981, 0.1711, 0.3981, 0.1711, 0.398, 0.1711, 0.3971, 0.1702, 0.3971, 0.1711, 0.397, 0.1711, 0.397, 0.1702, 0.397, 0.1702, 0.397, 0.1711, 0.3968, 0.1711, 0.3968, 0.1702, 0.3981, 0.1702, 0.3984, 0.1701, 0.3985, 0.1699, 0.3986, 0.1697, 0.3985, 0.1695, 0.3984, 0.1694, 0.3981, 0.1693, 0.3979, 0.1694, 0.3978, 0.1695, 0.3977, 0.1697, 0.3978, 0.1699, 0.3979, 0.1701, 0.3971, 0.1711, 0.3973, 0.1711, 0.3973, 0.1711, 0.3971, 0.1711, 0.3968, 0.1711, 0.397, 0.1711, 0.397, 0.1711, 0.3968, 0.1711, 0.3984, 0.1711, 0.3986, 0.1711, 0.3986, 0.1711, 0.3984, 0.1711, 0.3981, 0.1711, 0.3983, 0.1711, 0.3983, 0.1711, 0.3981, 0.1711, 0.397, 0.1711, 0.3971, 0.1711, 0.3971, 0.1711, 0.397, 0.1711, 0.3983, 0.1711, 0.3984, 0.1711, 0.3984, 0.1711, 0.3983, 0.1711, 0.3971, 0.1711, 0.3973, 0.1711, 0.3973, 0.1711, 0.3971, 0.1711, 0.3973, 0.1711, 0.3974, 0.1711, 0.3974, 0.1711, 0.3973, 0.1711, 0.3974, 0.1711, 0.3976, 0.1711, 0.3976, 0.1711, 0.3974, 0.1711, 0.3976, 0.1711, 0.3977, 0.1711, 0.3977, 0.1711, 0.3976, 0.1711, 0.3977, 0.1711, 0.3978, 0.1711, 0.3978, 0.1711, 0.3977, 0.1711, 0.3978, 0.1711, 0.398, 0.1711, 0.398, 0.1711, 0.3978, 0.1711, 0.3981, 0.1711, 0.3983, 0.1711, 0.3983, 0.1711, 0.3981, 0.1711, 0.3976, 0.1711, 0.3977, 0.1711, 0.3977, 0.1711, 0.3976, 0.1711, 0.398, 0.1711, 0.3981, 0.1711, 0.3981, 0.1711, 0.398, 0.1711, 0.397, 0.1711, 0.3971, 0.1711, 0.3971, 0.1711, 0.397, 0.1711, 0.3984, 0.1711, 0.3986, 0.1711, 0.3986, 0.1711, 0.3984, 0.1711, 0.3974, 0.1711, 0.3976, 0.1711, 0.3976, 0.1711, 0.3974, 0.1711, 0.3978, 0.1711, 0.398, 0.1711, 0.398, 0.1711, 0.3978, 0.1711, 0.3968, 0.1711, 0.397, 0.1711, 0.397, 0.1711, 0.3968, 0.1711, 0.3983, 0.1711, 0.3984, 0.1711, 0.3984, 0.1711, 0.3983, 0.1711, 0.3973, 0.1711, 0.3974, 0.1711, 0.3974, 0.1711, 0.3973, 0.1711, 0.3977, 0.1711, 0.3978, 0.1711, 0.3978, 0.1711, 0.3977, 0.1711, 0.3981, 0.1711, 0.3983, 0.1711, 0.3983, 0.1711, 0.3981, 0.1711, 0.3981, 0.1711, 0.3983, 0.1711, 0.3983, 0.1711, 0.3981, 0.1711, 0.3971, 0.1711, 0.3973, 0.1711, 0.3973, 0.1711, 0.3971, 0.1711, 0.3976, 0.1711, 0.3977, 0.1711, 0.3977, 0.1711, 0.3976, 0.1711, 0.398, 0.1711, 0.3981, 0.1711, 0.3981, 0.1711, 0.398, 0.1711, 0.397, 0.1711, 0.3971, 0.1711, 0.3971, 0.1711, 0.397, 0.1711, 0.3984, 0.1711, 0.3986, 0.1711, 0.3986, 0.1711, 0.3984, 0.1711, 0.3974, 0.1711, 0.3976, 0.1711, 0.3976, 0.1711, 0.3974, 0.1711, 0.3978, 0.1711, 0.398, 0.1711, 0.398, 0.1711, 0.3978, 0.1711, 0.3968, 0.1711, 0.397, 0.1711, 0.397, 0.1711, 0.3968, 0.1711, 0.3983, 0.1711, 0.3984, 0.1711, 0.3984, 0.1711, 0.3983, 0.1711, 0.3973, 0.1711, 0.3974, 0.1711, 0.3974, 0.1711, 0.3973, 0.1711, 0.3977, 0.1711, 0.3978, 0.1711, 0.3978, 0.1711, 0.3977, 0.1711, 0.3977, 0.1711, 0.3978, 0.1711, 0.3978, 0.1711, 0.3977, 0.1711, 0.3971, 0.1711, 0.3973, 0.1711, 0.3973, 0.1711, 0.3971, 0.1711, 0.3976, 0.1711, 0.3977, 0.1711, 0.3977, 0.1711, 0.3976, 0.1711, 0.398, 0.1711, 0.3981, 0.1711, 0.3981, 0.1711, 0.398, 0.1711, 0.397, 0.1711, 0.3971, 0.1711, 0.3971, 0.1711, 0.397, 0.1711, 0.3984, 0.1711, 0.3986, 0.1711, 0.3986, 0.1711, 0.3984, 0.1711, 0.3974, 0.1711, 0.3976, 0.1711, 0.3976, 0.1711, 0.3974, 0.1711, 0.3978, 0.1711, 0.398, 0.1711, 0.398, 0.1711, 0.3978, 0.1711, 0.3968, 0.1711, 0.397, 0.1711, 0.397, 0.1711, 0.3968, 0.1711, 0.3983, 0.1711, 0.3984, 0.1711, 0.3984, 0.1711, 0.3983, 0.1711, 0.3973, 0.1711, 0.3974, 0.1711, 0.3974, 0.1711, 0.3973, 0.1711, 0.3977, 0.1711, 0.3978, 0.1711, 0.3978, 0.1711, 0.3977, 0.1711, 0.3977, 0.1711, 0.3978, 0.1711, 0.3978, 0.1711, 0.3977, 0.1711, 0.3981, 0.1711, 0.3983, 0.1711, 0.3983, 0.1711, 0.3981, 0.1711, 0.3971, 0.1711, 0.3973, 0.1711, 0.3973, 0.1711, 0.3971, 0.1711, 0.3976, 0.1711, 0.3977, 0.1711, 0.3977, 0.1711, 0.3976, 0.1711, 0.398, 0.1711, 0.3981, 0.1711, 0.3981, 0.1711, 0.398, 0.1711, 0.397, 0.1711, 0.3971, 0.1711, 0.3971, 0.1711, 0.397, 0.1711, 0.3984, 0.1711, 0.3986, 0.1711, 0.3986, 0.1711, 0.3984, 0.1711, 0.3974, 0.1711, 0.3976, 0.1711, 0.3976, 0.1711, 0.3974, 0.1711, 0.3978, 0.1711, 0.398, 0.1711, 0.398, 0.1711, 0.3978, 0.1711, 0.3968, 0.1711, 0.397, 0.1711, 0.397, 0.1711, 0.3968, 0.1711, 0.3983, 0.1711, 0.3984, 0.1711, 0.3984, 0.1711, 0.3983, 0.1711, 0.3973, 0.1711, 0.3974, 0.1711, 0.3974, 0.1711, 0.3973, 0.1711, 0.3973, 0.1711, 0.3974, 0.1711, 0.3974, 0.1711, 0.3973, 0.1711, 0.3981, 0.1711, 0.3983, 0.1711, 0.3983, 0.1711, 0.3981, 0.1711, 0.3971, 0.1711, 0.3973, 0.1711, 0.3973, 0.1711, 0.3971, 0.1711, 0.3976, 0.1711, 0.3977, 0.1711, 0.3977, 0.1711, 0.3976, 0.1711, 0.398, 0.1711, 0.3981, 0.1711, 0.3981, 0.1711, 0.398, 0.1711, 0.397, 0.1711, 0.3971, 0.1711, 0.3971, 0.1711, 0.397, 0.1711, 0.3984, 0.1711, 0.3986, 0.1711, 0.3986, 0.1711, 0.3984, 0.1711, 0.3974, 0.1711, 0.3976, 0.1711, 0.3976, 0.1711, 0.3974, 0.1711, 0.3978, 0.1711, 0.398, 0.1711, 0.398, 0.1711, 0.3978, 0.1711, 0.3968, 0.1711, 0.397, 0.1711, 0.397, 0.1711, 0.3968, 0.1711, 0.3983, 0.1711, 0.3984, 0.1711, 0.3984, 0.1711, 0.3983, 0.1711, 0.3973, 0.1711, 0.3974, 0.1711, 0.3974, 0.1711, 0.3973, 0.1711, 0.3983, 0.1711, 0.3984, 0.1711, 0.3984, 0.1711, 0.3983, 0.1711, 0.3977, 0.1711, 0.3978, 0.1711, 0.3978, 0.1711, 0.3977, 0.1711, 0.3981, 0.1711, 0.3983, 0.1711, 0.3983, 0.1711, 0.3981, 0.1711, 0.3971, 0.1711, 0.3973, 0.1711, 0.3973, 0.1711, 0.3971, 0.1711, 0.3976, 0.1711, 0.3977, 0.1711, 0.3977, 0.1711, 0.3976, 0.1711, 0.398, 0.1711, 0.3981, 0.1711, 0.3981, 0.1711, 0.398, 0.1711, 0.397, 0.1711, 0.3971, 0.1711, 0.3971, 0.1711, 0.397, 0.1711, 0.3984, 0.1711, 0.3986, 0.1711, 0.3986, 0.1711, 0.3984, 0.1711, 0.3974, 0.1711, 0.3976, 0.1711, 0.3976, 0.1711, 0.3974, 0.1711, 0.3978, 0.1711, 0.398, 0.1711, 0.398, 0.1711, 0.3978, 0.1711, 0.3968, 0.1711, 0.397, 0.1711, 0.397, 0.1711, 0.3968, 0.1711, 0.3983, 0.1711, 0.3984, 0.1711, 0.3984, 0.1711, 0.3983, 0.1711, 0.3968, 0.1711, 0.397, 0.1711, 0.397, 0.1711, 0.3968, 0.1711, 0.3973, 0.1711, 0.3974, 0.1711, 0.3974, 0.1711, 0.3973, 0.1711, 0.3977, 0.1711, 0.3978, 0.1711, 0.3978, 0.1711, 0.3977, 0.1711, 0.3981, 0.1711, 0.3983, 0.1711, 0.3983, 0.1711, 0.3981, 0.1711, 0.3971, 0.1711, 0.3973, 0.1711, 0.3973, 0.1711, 0.3971, 0.1711, 0.3976, 0.1711, 0.3977, 0.1711, 0.3977, 0.1711, 0.3976, 0.1711, 0.398, 0.1711, 0.3981, 0.1711, 0.3981, 0.1711, 0.398, 0.1711, 0.397, 0.1711, 0.3971, 0.1711, 0.3971, 0.1711, 0.397, 0.1711, 0.3984, 0.1711, 0.3986, 0.1711, 0.3986, 0.1711, 0.3984, 0.1711, 0.3974, 0.1711, 0.3976, 0.1711, 0.3976, 0.1711, 0.3974, 0.1711, 0.3978, 0.1711, 0.398, 0.1711, 0.398, 0.1711, 0.3978, 0.1711, 0.3968, 0.1711, 0.397, 0.1711, 0.397, 0.1711, 0.3968, 0.1711, 0.3978, 0.1711, 0.398, 0.1711, 0.398, 0.1711, 0.3978, 0.1711, 0.3983, 0.1711, 0.3984, 0.1711, 0.3984, 0.1711, 0.3983, 0.1711, 0.3973, 0.1711, 0.3974, 0.1711, 0.3974, 0.1711, 0.3973, 0.1711, 0.3977, 0.1711, 0.3978, 0.1711, 0.3978, 0.1711, 0.3977, 0.1711, 0.3981, 0.1711, 0.3983, 0.1711, 0.3983, 0.1711, 0.3981, 0.1711, 0.3971, 0.1711, 0.3973, 0.1711, 0.3973, 0.1711, 0.3971, 0.1711, 0.3976, 0.1711, 0.3977, 0.1711, 0.3977, 0.1711, 0.3976, 0.1711, 0.398, 0.1711, 0.3981, 0.1711, 0.3981, 0.1711, 0.398, 0.1711, 0.397, 0.1711, 0.3971, 0.1711, 0.3971, 0.1711, 0.397, 0.1711, 0.3984, 0.1711, 0.3986, 0.1711, 0.3986, 0.1711, 0.3984, 0.1711, 0.3974, 0.1711, 0.3976, 0.1711, 0.3976, 0.1711, 0.3974, 0.1711, 0.3978, 0.1711, 0.398, 0.1711, 0.398, 0.1711, 0.3978, 0.1711, 0.3975, 0.1701, 0.3973, 0.1702, 0.397, 0.1701, 0.3969, 0.1699, 0.3968, 0.1697, 0.3969, 0.1695, 0.397, 0.1694, 0.3973, 0.1693, 0.3975, 0.1694, 0.3976, 0.1695, 0.3977, 0.1697, 0.3976, 0.1699, 0.3968, 0.1711, 0.397, 0.1711, 0.397, 0.1711, 0.3968, 0.1711, 0.3983, 0.1711, 0.3984, 0.1711, 0.3984, 0.1711, 0.3983, 0.1711, 0.3973, 0.1711, 0.3974, 0.1711, 0.3974, 0.1711, 0.3973, 0.1711, 0.3977, 0.1711, 0.3978, 0.1711, 0.3978, 0.1711, 0.3977, 0.1711, 0.3981, 0.1711, 0.3983, 0.1711, 0.3983, 0.1711, 0.3981, 0.1711, 0.3971, 0.1711, 0.3973, 0.1711, 0.3973, 0.1711, 0.3971, 0.1711, 0.3976, 0.1711, 0.3977, 0.1711, 0.3977, 0.1711, 0.3976, 0.1711, 0.398, 0.1711, 0.3981, 0.1711, 0.3981, 0.1711, 0.398, 0.1711, 0.397, 0.1711, 0.3971, 0.1711, 0.3971, 0.1711, 0.397, 0.1711, 0.3984, 0.1711, 0.3986, 0.1711, 0.3986, 0.1711, 0.3984, 0.1711, 0.3974, 0.1711, 0.3976, 0.1711, 0.3976, 0.1711, 0.3974, 0.1711, 0.8189, 0.45, 0.819, 0.45, 0.819, 0.4503, 0.8189, 0.4503, 0.8189, 0.4505, 0.819, 0.4505, 0.819, 0.4506, 0.8189, 0.4506, 0.8189, 0.4506, 0.819, 0.4506, 0.819, 0.4509, 0.8189, 0.4509, 0.8189, 0.4511, 0.819, 0.4511, 0.819, 0.4512, 0.8189, 0.4512, 0.375, 0.0, 0.375, 0.25, 0.375, 0.25, 0.375, 0.0, 0.8192, 0.4506, 0.8193, 0.4506, 0.8193, 0.4509, 0.8192, 0.4509, 0.819, 0.4506, 0.8192, 0.4506, 0.8192, 0.4509, 0.819, 0.4509, 0.375, 0.25, 0.375, 0.375, 0.375, 0.375, 0.375, 0.25, 0.8189, 0.4509, 0.819, 0.4509, 0.819, 0.4511, 0.8189, 0.4511, 0.8189, 0.4503, 0.819, 0.4503, 0.819, 0.4505, 0.8189, 0.4505, 0.375, 0.5, 0.375, 0.75, 0.375, 0.75, 0.375, 0.5, 0.375, 0.375, 0.375, 0.5, 0.375, 0.5, 0.375, 0.375, 0.375, 0.5, 0.375, 0.75, 0.375, 0.75, 0.375, 0.5, 0.375, 0.875, 0.375, 1.0, 0.375, 1.0, 0.375, 0.875, 0.375, 0.375, 0.375, 0.5, 0.375, 0.5, 0.375, 0.375, 0.375, 0.75, 0.375, 0.875, 0.375, 0.875, 0.375, 0.75, 0.375, 0.75, 0.375, 0.875, 0.375, 0.875, 0.375, 0.75, 0.375, 0.875, 0.375, 1.0, 0.375, 1.0, 0.375, 0.875, 0.375, 0.0, 0.375, 0.25, 0.375, 0.25, 0.375, 0.0, 0.375, 0.875, 0.375, 1.0, 0.375, 1.0, 0.375, 0.875, 0.375, 0.75, 0.375, 0.875, 0.375, 0.875, 0.375, 0.75, 0.375, 0.25, 0.375, 0.375, 0.375, 0.375, 0.375, 0.25, 0.375, 0.5, 0.375, 0.75, 0.375, 0.75, 0.375, 0.5, 0.375, 0.375, 0.375, 0.5, 0.375, 0.5, 0.375, 0.375, 0.375, 0.25, 0.375, 0.375, 0.375, 0.375, 0.375, 0.25, 0.375, 0.375, 0.375, 0.5, 0.375, 0.5, 0.375, 0.375, 0.375, 0.5, 0.375, 0.75, 0.375, 0.75, 0.375, 0.5, 0.375, 0.0, 0.375, 0.25, 0.375, 0.25, 0.375, 0.0, 0.375, 0.25, 0.375, 0.375, 0.375, 0.375, 0.375, 0.25, 0.375, 0.75, 0.375, 0.875, 0.375, 0.875, 0.375, 0.75, 0.375, 0.0, 0.375, 0.25, 0.375, 0.25, 0.375, 0.0, 0.375, 0.875, 0.375, 1.0, 0.375, 1.0, 0.375, 0.875, 0.375, 0.75, 0.375, 0.875, 0.375, 0.875, 0.375, 0.75, 0.375, 0.25, 0.375, 0.375, 0.375, 0.375, 0.375, 0.25, 0.375, 0.0, 0.375, 0.25, 0.375, 0.25, 0.375, 0.0, 0.375, 0.5, 0.375, 0.75, 0.375, 0.75, 0.375, 0.5, 0.375, 0.375, 0.375, 0.5, 0.375, 0.5, 0.375, 0.375, 0.375, 0.5, 0.375, 0.75, 0.375, 0.75, 0.375, 0.5, 0.375, 0.0, 0.375, 0.25, 0.375, 0.25, 0.375, 0.0, 0.375, 0.875, 0.375, 1.0, 0.375, 1.0, 0.375, 0.875, 0.25, 0.5, 0.375, 0.5, 0.375, 0.75, 0.25, 0.75, 0.125, 0.5, 0.25, 0.5, 0.25, 0.75, 0.125, 0.75, 0.375, 0.875, 0.375, 1.0, 0.375, 1.0, 0.375, 0.875, 0.375, 0.75, 0.375, 0.875, 0.375, 0.875, 0.375, 0.75, 0.375, 0.25, 0.375, 0.375, 0.375, 0.375, 0.375, 0.25, 0.375, 0.375, 0.375, 0.5, 0.375, 0.5, 0.375, 0.375, 0.7838, 0.4412, 0.784, 0.4415, 0.7838, 0.4415, 0.7838, 0.4412, 0.7838, 0.4415, 0.784, 0.4415, 0.784, 0.4413, 0.7836, 0.4415, 0.7841, 0.441, 0.7842, 0.4413, 0.7837, 0.4413, 0.8539, 0.02389, 0.8539, 0.024, 0.8539, 0.024, 0.8539, 0.02389, 0.3976, 0.1697, 0.3976, 0.1702, 0.3977, 0.1702, 0.3977, 0.1697, 0.3976, 0.1698, 0.3975, 0.1697, 0.3977, 0.1697, 0.3977, 0.1698, 0.7842, 0.4415, 0.7842, 0.4415, 0.7842, 0.4415, 0.7842, 0.4415, 0.3975, 0.1702, 0.3976, 0.1701, 0.3977, 0.1701, 0.3977, 0.1702, 0.3976, 0.1698, 0.3977, 0.1698, 0.3977, 0.1698, 0.3976, 0.1698, 0.398, 0.1702, 0.3976, 0.1698, 0.3977, 0.1698, 0.3975, 0.1711, 0.3976, 0.1706, 0.3968, 0.1693, 0.3977, 0.1701, 0.3976, 0.1701, 0.3975, 0.1709, 0.3977, 0.1699, 0.3977, 0.17, 0.3975, 0.1708, 0.3968, 0.1693, 0.3968, 0.1693, 0.3968, 0.1693, 0.3968, 0.1693, 0.3977, 0.1699, 0.3977, 0.17, 0.3977, 0.17, 0.3977, 0.1699, 0.7838, 0.4411, 0.7838, 0.4411, 0.7838, 0.4411, 0.7838, 0.4411, 0.7838, 0.4412, 0.7838, 0.4412, 0.7838, 0.4412, 0.7838, 0.4412, 0.3977, 0.17, 0.3977, 0.1701, 0.3977, 0.1701, 0.3977, 0.17, 0.7836, 0.4413, 0.7837, 0.4413, 0.7842, 0.4413, 0.7838, 0.4418, 0.7842, 0.4413, 0.7841, 0.441, 0.7841, 0.4414, 0.7838, 0.4411, 0.7841, 0.4414, 0.784, 0.441, 0.7839, 0.441, 0.7842, 0.4415, 0.784, 0.4415, 0.7838, 0.4412, 0.784, 0.4414, 0.7838, 0.441, 0.7839, 0.441, 0.7841, 0.4415, 0.7842, 0.4415, 0.7839, 0.441, 0.7838, 0.4413, 0.784, 0.4413, 0.7838, 0.441, 0.7839, 0.441, 0.784, 0.441, 0.7841, 0.441, 0.7837, 0.4413, 0.7837, 0.4413, 0.784, 0.4415, 0.7838, 0.441, 0.784, 0.4413, 0.3976, 0.1696, 0.3976, 0.1695, 0.3977, 0.1695, 0.3977, 0.1696, 0.3975, 0.1697, 0.3976, 0.1696, 0.3977, 0.1696, 0.3977, 0.1697, 0.3976, 0.1695, 0.3976, 0.1694, 0.3977, 0.1694, 0.3977, 0.1695, 0.3976, 0.1694, 0.3975, 0.1693, 0.3977, 0.1693, 0.3977, 0.1694, 0.3977, 0.1697, 0.3973, 0.1695, 0.3978, 0.1709, 0.3977, 0.1709, 0.3977, 0.1709, 0.3978, 0.1709, 0.3978, 0.1709, 0.3977, 0.1709, 0.3977, 0.1702, 0.3978, 0.1702, 0.3978, 0.1703, 0.3977, 0.1703, 0.3968, 0.1693, 0.3968, 0.1693, 0.3968, 0.1693, 0.3968, 0.1693, 0.3977, 0.1703, 0.3978, 0.1703, 0.3978, 0.1703, 0.3977, 0.1703, 0.3977, 0.1693, 0.3978, 0.1693, 0.3978, 0.1694, 0.3977, 0.1694, 0.3977, 0.1697, 0.3978, 0.1697, 0.3978, 0.1698, 0.3977, 0.1698, 0.3977, 0.17, 0.3978, 0.17, 0.3978, 0.1701, 0.3977, 0.1701, 0.3977, 0.1701, 0.3978, 0.1701, 0.3978, 0.1702, 0.3977, 0.1702, 0.3977, 0.1709, 0.3978, 0.1709, 0.3978, 0.1711, 0.3977, 0.1711, 0.3977, 0.1695, 0.3978, 0.1695, 0.3978, 0.1695, 0.3977, 0.1695, 0.3977, 0.1696, 0.3978, 0.1696, 0.3978, 0.1697, 0.3977, 0.1697, 0.3977, 0.1699, 0.3978, 0.1699, 0.3978, 0.17, 0.3977, 0.17, 0.3977, 0.1696, 0.3978, 0.1696, 0.3978, 0.1696, 0.3977, 0.1696, 0.8187, 0.4503, 0.8189, 0.4503, 0.8189, 0.4505, 0.8187, 0.4505, 0.8187, 0.4509, 0.8189, 0.4509, 0.8189, 0.4511, 0.8187, 0.4511, 0.8187, 0.4511, 0.8189, 0.4511, 0.8189, 0.4512, 0.8187, 0.4512, 0.8187, 0.4506, 0.8189, 0.4506, 0.8189, 0.4509, 0.8187, 0.4509, 0.8187, 0.4505, 0.8189, 0.4505, 0.8189, 0.4506, 0.8187, 0.4506, 0.8187, 0.45, 0.8189, 0.45, 0.8189, 0.4503, 0.8187, 0.4503, 0.3974, 0.1711, 0.3976, 0.1711, 0.3976, 0.1711, 0.3974, 0.1711, 0.3984, 0.1711, 0.3986, 0.1711, 0.3986, 0.1711, 0.3984, 0.1711, 0.397, 0.1711, 0.3971, 0.1711, 0.3971, 0.1711, 0.397, 0.1711, 0.398, 0.1711, 0.3981, 0.1711, 0.3981, 0.1711, 0.398, 0.1711, 0.3976, 0.1711, 0.3977, 0.1711, 0.3977, 0.1711, 0.3976, 0.1711, 0.3971, 0.1711, 0.3973, 0.1711, 0.3973, 0.1711, 0.3971, 0.1711, 0.3981, 0.1711, 0.3983, 0.1711, 0.3983, 0.1711, 0.3981, 0.1711, 0.3977, 0.1711, 0.3978, 0.1711, 0.3978, 0.1711, 0.3977, 0.1711, 0.3973, 0.1711, 0.3974, 0.1711, 0.3974, 0.1711, 0.3973, 0.1711, 0.3983, 0.1711, 0.3984, 0.1711, 0.3984, 0.1711, 0.3983, 0.1711, 0.3968, 0.1711, 0.397, 0.1711, 0.397, 0.1711, 0.3968, 0.1711, 0.3978, 0.1711, 0.398, 0.1711, 0.398, 0.1711, 0.3978, 0.1711, 0.3968, 0.1693, 0.3968, 0.1693, 0.3968, 0.1693, 0.3968, 0.1693, 0.3977, 0.1694, 0.3978, 0.1694, 0.3978, 0.1695, 0.3977, 0.1695, 0.3977, 0.17, 0.3978, 0.17, 0.3978, 0.17, 0.3977, 0.17, 0.3976, 0.1695, 0.3976, 0.1695, 0.3977, 0.1695, 0.3977, 0.1695, 0.7837, 0.4414, 0.7838, 0.4413, 0.7839, 0.441, 0.7839, 0.441, 0.7838, 0.441, 0.784, 0.4414, 0.7841, 0.4415, 0.7839, 0.441, 0.3977, 0.17, 0.3977, 0.17, 0.3977, 0.17, 0.3977, 0.17, 0.3968, 0.1693, 0.3968, 0.1693, 0.3968, 0.1693, 0.3968, 0.1693, 0.7841, 0.4415, 0.7842, 0.4415, 0.7842, 0.4415, 0.7842, 0.4415, 0.7841, 0.4415, 0.7841, 0.4414, 0.7842, 0.4414, 0.7842, 0.4415, 0.7841, 0.4415, 0.3973, 0.1705, 0.3973, 0.1705, 0.3973, 0.1705, 0.3973, 0.1705, 0.3968, 0.1693, 0.3968, 0.1693, 0.3968, 0.1693, 0.3968, 0.1693, 0.7834, 0.4407, 0.7834, 0.4407, 0.7834, 0.4407, 0.7834, 0.4407, 0.3975, 0.1694, 0.3976, 0.1694, 0.3976, 0.1695, 0.3975, 0.1695, 0.3978, 0.17, 0.3979, 0.17, 0.3979, 0.17, 0.3978, 0.17, 0.3978, 0.1694, 0.3979, 0.1694, 0.3979, 0.1695, 0.3978, 0.1695, 0.3973, 0.1705, 0.3973, 0.1705, 0.3973, 0.1706, 0.3973, 0.1706, 0.7841, 0.4415, 0.7842, 0.4415, 0.7842, 0.4415, 0.7841, 0.4415, 0.7836, 0.4415, 0.7837, 0.4415, 0.7837, 0.4415, 0.7836, 0.4415, 0.8539, 0.024, 0.8539, 0.02411, 0.8539, 0.02411, 0.8539, 0.024, 0.3977, 0.1697, 0.3977, 0.1702, 0.3978, 0.1702, 0.3978, 0.1697, 0.3977, 0.1695, 0.3978, 0.1695, 0.3978, 0.1696, 0.3977, 0.1696, 0.3977, 0.1698, 0.3978, 0.1698, 0.3978, 0.1699, 0.3977, 0.1699, 0.3976, 0.1696, 0.3976, 0.1696, 0.3977, 0.1696, 0.3977, 0.1696, 0.7839, 0.441, 0.784, 0.441, 0.7837, 0.4413, 0.7837, 0.4414, 0.7841, 0.4414, 0.7841, 0.441, 0.784, 0.441, 0.7841, 0.4414, 0.3977, 0.1698, 0.3977, 0.1699, 0.3977, 0.1699, 0.3977, 0.1698, 0.3975, 0.1711, 0.3977, 0.1698, 0.3977, 0.1699, 0.3975, 0.1709, 0.3975, 0.1697, 0.3975, 0.1702, 0.3976, 0.1702, 0.3976, 0.1697, 0.8539, 0.02378, 0.8539, 0.02389, 0.8539, 0.02389, 0.8539, 0.02378, 0.7834, 0.4407, 0.7834, 0.4407, 0.7834, 0.4407, 0.7834, 0.4407, 0.7842, 0.4414, 0.7842, 0.4414, 0.7842, 0.4415, 0.7842, 0.4415, 0.3971, 0.1705, 0.3972, 0.1705, 0.3972, 0.1705, 0.3971, 0.1705, 0.3968, 0.1693, 0.3968, 0.1693, 0.3968, 0.1693, 0.3968, 0.1693, 0.3975, 0.1695, 0.3976, 0.1695, 0.3976, 0.1696, 0.3975, 0.1696, 0.7842, 0.4415, 0.7842, 0.4415, 0.7842, 0.4415, 0.7842, 0.4415, 0.3978, 0.1698, 0.3979, 0.1698, 0.3979, 0.1699, 0.3978, 0.1699, 0.3971, 0.1705, 0.3972, 0.1705, 0.3972, 0.1706, 0.3971, 0.1706, 0.3978, 0.1695, 0.3979, 0.1695, 0.3979, 0.1696, 0.3978, 0.1696, 0.7836, 0.4414, 0.7837, 0.4414, 0.7837, 0.4413, 0.7836, 0.4413, 0.7842, 0.4415, 0.7842, 0.4415, 0.7842, 0.4415, 0.7842, 0.4415, 0.3971, 0.1705, 0.3971, 0.1705, 0.3971, 0.1705, 0.3971, 0.1705, 0.3968, 0.1693, 0.3968, 0.1693, 0.3974, 0.1705, 0.3974, 0.1705, 0.3968, 0.1693, 0.3968, 0.1693, 0.3968, 0.1693, 0.3968, 0.1693, 0.3974, 0.1705, 0.3974, 0.1705, 0.3974, 0.1705, 0.3974, 0.1705, 0.3979, 0.1703, 0.3979, 0.1703, 0.3979, 0.1703, 0.3979, 0.1703, 0.3971, 0.1705, 0.397, 0.1705, 0.397, 0.1705, 0.3971, 0.1705, 0.3968, 0.1693, 0.3968, 0.1693, 0.3968, 0.1693, 0.3968, 0.1693, 0.3968, 0.1693, 0.3975, 0.1705, 0.3974, 0.1705, 0.3968, 0.1693, 0.3979, 0.1709, 0.3979, 0.1709, 0.3979, 0.1709, 0.3979, 0.1709, 0.3974, 0.1705, 0.3974, 0.1705, 0.3974, 0.1705, 0.3974, 0.1705, 0.3979, 0.1709, 0.3968, 0.1693, 0.3971, 0.1705, 0.3979, 0.1709, 0.3975, 0.1706, 0.3974, 0.1705, 0.3975, 0.1705, 0.3968, 0.1693, 0.3971, 0.1705, 0.3971, 0.1705, 0.3968, 0.1693, 0.3968, 0.1693, 0.3968, 0.1693, 0.3968, 0.1693, 0.3968, 0.1693, 0.3979, 0.1703, 0.3979, 0.1703, 0.3979, 0.1703, 0.3979, 0.1703, 0.3974, 0.1705, 0.3974, 0.1705, 0.3974, 0.1705, 0.3974, 0.1705, 0.397, 0.1706, 0.3971, 0.1705, 0.3971, 0.1705, 0.3971, 0.1706, 0.3968, 0.1693, 0.3968, 0.1693, 0.3968, 0.1693, 0.3968, 0.1693, 0.3968, 0.1693, 0.3968, 0.1693, 0.3968, 0.1693, 0.3971, 0.1705, 0.397, 0.1705, 0.397, 0.1705, 0.3971, 0.1705, 0.3979, 0.1709, 0.3971, 0.1705, 0.3971, 0.1705, 0.3979, 0.1709, 0.3974, 0.1705, 0.3974, 0.1705, 0.3974, 0.1705, 0.3974, 0.1705, 0.3979, 0.1703, 0.3979, 0.1703, 0.3979, 0.1703, 0.3979, 0.1703, 0.3974, 0.1705, 0.3974, 0.1705, 0.3974, 0.1705, 0.3974, 0.1705, 0.3974, 0.1705, 0.3975, 0.1705, 0.3975, 0.1705, 0.3974, 0.1705, 0.3971, 0.1705, 0.3971, 0.1705, 0.3971, 0.1705, 0.3971, 0.1705, 0.3979, 0.1709, 0.3979, 0.1709, 0.3979, 0.1709, 0.3979, 0.1709, 0.3971, 0.1705, 0.3971, 0.1705, 0.3971, 0.1705, 0.3971, 0.1705, 0.3971, 0.1705, 0.3971, 0.1705, 0.3971, 0.1705, 0.3971, 0.1705, 0.3975, 0.1705, 0.3974, 0.1705, 0.3974, 0.1705, 0.3975, 0.1705, 0.3979, 0.1709, 0.3971, 0.1705, 0.3971, 0.1705, 0.3979, 0.1709, 0.7838, 0.4218, 0.7837, 0.4218, 0.7837, 0.4218, 0.7838, 0.4218, 0.7836, 0.4218, 0.7836, 0.4218, 0.7836, 0.4218, 0.7836, 0.4218, 0.7838, 0.4218, 0.7838, 0.4218, 0.7838, 0.4218, 0.7838, 0.4218, 0.7836, 0.4218, 0.7835, 0.4218, 0.7835, 0.4218, 0.7836, 0.4218, 0.3971, 0.1705, 0.3971, 0.1705, 0.3971, 0.1705, 0.3971, 0.1705, 0.3971, 0.1705, 0.3971, 0.1705, 0.3971, 0.1705, 0.3971, 0.1705, 0.3974, 0.1705, 0.3974, 0.1705, 0.3974, 0.1705, 0.3974, 0.1705, 0.3974, 0.1705, 0.3974, 0.1705, 0.3974, 0.1705, 0.3974, 0.1705, 0.3974, 0.1705, 0.3975, 0.1705, 0.3975, 0.1705, 0.3974, 0.1705, 0.3975, 0.1705, 0.3974, 0.1705, 0.3974, 0.1705, 0.3975, 0.1705, 0.3979, 0.1709, 0.3979, 0.1709, 0.3979, 0.1709, 0.3979, 0.1709, 0.3971, 0.1705, 0.3971, 0.1705, 0.3971, 0.1705, 0.3971, 0.1705, 0.13, 0.04215, 0.04215, 0.13, 0.04215, 0.13, 0.13, 0.04215, 0.3333, 1.0, 0.3333, 1.0, 0.3333, 1.0, 0.3333, 1.0, 1.0, 0.5, 1.0, 1.0, 0.9167, 1.0, 0.9167, 0.5, 0.37, 0.4578, 0.4578, 0.37, 0.4578, 0.37, 0.37, 0.4578, 0.4167, 1.0, 0.4167, 1.0, 0.4167, 1.0, 0.4167, 1.0, 0.9167, 0.5, 0.9167, 1.0, 0.8333, 1.0, 0.8333, 0.5, 0.8333, 1.0, 0.9167, 1.0, 0.9167, 1.0, 0.8333, 1.0, 0.13, 0.4578, 0.25, 0.49, 0.25, 0.49, 0.13, 0.4578, 0.8333, 0.5, 0.8333, 1.0, 0.75, 1.0, 0.75, 0.5, 0.08333, 1.0, 0.08333, 1.0, 0.08333, 1.0, 0.08333, 1.0, 0.49, 0.25, 0.4578, 0.13, 0.4578, 0.13, 0.49, 0.25, 0.75, 0.5, 0.75, 1.0, 0.6667, 1.0, 0.6667, 0.5, 7.451e-08, 1.0, 0.08333, 1.0, 0.08333, 1.0, 7.451e-08, 1.0, 0.01, 0.25, 0.04215, 0.37, 0.04215, 0.37, 0.01, 0.25, 0.6667, 0.5, 0.6667, 1.0, 0.5833, 1.0, 0.5833, 0.5, 0.1667, 1.0, 0.25, 1.0, 0.25, 1.0, 0.1667, 1.0, 0.75, 1.0, 0.8333, 1.0, 0.8333, 1.0, 0.75, 1.0, 0.5833, 0.5, 0.5833, 1.0, 0.5, 1.0, 0.5, 0.5, 0.3333, 1.0, 0.4167, 1.0, 0.4167, 1.0, 0.3333, 1.0, 0.5833, 1.0, 0.6667, 1.0, 0.6667, 1.0, 0.5833, 1.0, 0.5, 0.5, 0.5, 1.0, 0.4167, 1.0, 0.4167, 0.5, 0.5, 1.0, 0.5833, 1.0, 0.5833, 1.0, 0.5, 1.0, 0.4167, 1.0, 0.5, 1.0, 0.5, 1.0, 0.4167, 1.0, 0.4167, 0.5, 0.4167, 1.0, 0.3333, 1.0, 0.3333, 0.5, 0.6667, 1.0, 0.75, 1.0, 0.75, 1.0, 0.6667, 1.0, 0.25, 1.0, 0.3333, 1.0, 0.3333, 1.0, 0.25, 1.0, 0.3333, 0.5, 0.3333, 1.0, 0.25, 1.0, 0.25, 0.5, 0.8333, 1.0, 0.9167, 1.0, 0.9167, 1.0, 0.8333, 1.0, 0.9167, 1.0, 1.0, 1.0, 1.0, 1.0, 0.9167, 1.0, 0.25, 0.5, 0.25, 1.0, 0.1667, 1.0, 0.1667, 0.5, 0.08333, 1.0, 0.1667, 1.0, 0.1667, 1.0, 0.08333, 1.0, 0.37, 0.4578, 0.25, 0.49, 0.13, 0.4578, 0.04215, 0.37, 0.01, 0.25, 0.04215, 0.13, 0.13, 0.04215, 0.25, 0.01, 0.37, 0.04215, 0.4578, 0.13, 0.49, 0.25, 0.4578, 0.37, 0.1667, 0.5, 0.1667, 1.0, 0.08333, 1.0, 0.08333, 0.5, 0.3333, 1.0, 0.4167, 1.0, 0.4167, 1.0, 0.3333, 1.0, 0.5, 1.0, 0.5833, 1.0, 0.5833, 1.0, 0.5, 1.0, 0.08333, 0.5, 0.08333, 1.0, 7.451e-08, 1.0, 7.451e-08, 0.5, 0.75, 0.49, 0.87, 0.4578, 0.9578, 0.37, 0.99, 0.25, 0.9578, 0.13, 0.87, 0.04215, 0.75, 0.01, 0.63, 0.04215, 0.5422, 0.13, 0.51, 0.25, 0.5422, 0.37, 0.63, 0.4578, 0.6667, 1.0, 0.6667, 1.0, 0.6667, 1.0, 0.6667, 1.0, 0.25, 1.0, 0.25, 1.0, 0.25, 1.0, 0.25, 1.0, 1.0, 1.0, 1.0, 1.0, 1.0, 1.0, 1.0, 1.0, 0.6667, 1.0, 0.75, 1.0, 0.75, 1.0, 0.6667, 1.0, 0.1667, 1.0, 0.25, 1.0, 0.25, 1.0, 0.1667, 1.0, 7.451e-08, 1.0, 0.08333, 1.0, 0.08333, 1.0, 7.451e-08, 1.0, 0.75, 1.0, 0.75, 1.0, 0.75, 1.0, 0.75, 1.0, 0.37, 0.04215, 0.25, 0.01, 0.25, 0.01, 0.37, 0.04215, 0.5833, 1.0, 0.5833, 1.0, 0.5833, 1.0, 0.5833, 1.0, 0.5, 1.0, 0.5, 1.0, 0.5, 1.0, 0.5, 1.0, 0.9167, 1.0, 0.9167, 1.0, 0.9167, 1.0, 0.9167, 1.0, 0.8333, 1.0, 0.8333, 1.0, 0.8333, 1.0, 0.8333, 1.0, 0.1667, 1.0, 0.1667, 1.0, 0.1667, 1.0, 0.1667, 1.0])
me_cube_002.materials.append(mat_mypalletecolors)
me_cube_002.materials.append(mat_equipment)
me_cube_002.use_remesh_fix_poles = True
me_cube_002.use_remesh_preserve_attributes = False
me_cube_002.use_mirror_vertex_groups = False
me_cube_002.update()

# ---- objects
ob_empty = bpy.data.objects.new('Empty', None)
ob_empty_001 = bpy.data.objects.new('Empty.001', None)
ob_cube = bpy.data.objects.new('Cube', me_cube_002)

# ---- transforms, parenting, visibility, modifiers, constraints
ob_empty.location = (0.0, 5.149, 0.0)
ob_empty.rotation_euler = (1.571, 0.0, 0.0)
ob_empty.empty_display_type = 'IMAGE'
ob_empty.empty_display_size = 5.0
ob_empty.hide_select = True
ob_empty.lineart.crease_threshold = 0.0
ob_empty_001.location = (-4.191, 0.0, 0.0)
ob_empty_001.rotation_euler = (1.571, -0.0, 1.571)
ob_empty_001.empty_display_type = 'IMAGE'
ob_empty_001.empty_display_size = 5.0
ob_empty_001.hide_select = True
ob_empty_001.lineart.crease_threshold = 0.0
ob_cube.location = (0.0, 0.0, 0.0)
ob_cube.lineart.crease_threshold = 0.0

# ---- collection membership
col_collection.objects.link(ob_empty)
col_collection.objects.link(ob_empty_001)
col_collection.objects.link(ob_cube)

# ---- scene / render settings (as saved in the file)
scene.frame_start = 1; scene.frame_end = 250; scene.frame_set(0)
scene.render.engine = 'BLENDER_EEVEE_NEXT'
scene.cycles.use_denoising = False
scene.cycles.samples = 128
scene.cycles.sampling_pattern = 'TABULATED_SOBOL'
scene.cycles.use_adaptive_sampling = False
scene.cycles.use_light_tree = False
scene.view_settings.view_transform = 'Filmic'
bpy.context.view_layer.update()

# ---- added for rendering (the .blend has no active camera and no usable light): camera, sun
cam_auto = bpy.data.cameras.new('AutoCamera')
cam_auto.lens = 50.0
cam_auto.sensor_width = 36.0
cam_auto.clip_end = 1000.0
ob_auto_camera = bpy.data.objects.new('AutoCamera', cam_auto)
scene.collection.objects.link(ob_auto_camera)
ob_auto_camera.location = (1.31961, -1.53742, 1.60611)
ob_auto_camera.rotation_euler = (1.09748, -7.21219e-08, 0.694738)
scene.camera = ob_auto_camera
light_auto_sun = bpy.data.lights.new('AutoSun', 'SUN')
light_auto_sun.energy = 3.0
light_auto_sun.angle = 0.0523599
ob_auto_sun = bpy.data.objects.new('AutoSun', light_auto_sun)
scene.collection.objects.link(ob_auto_sun)
ob_auto_sun.rotation_euler = (0.872665, 0.174533, 0.523599)
bpy.context.view_layer.update()
